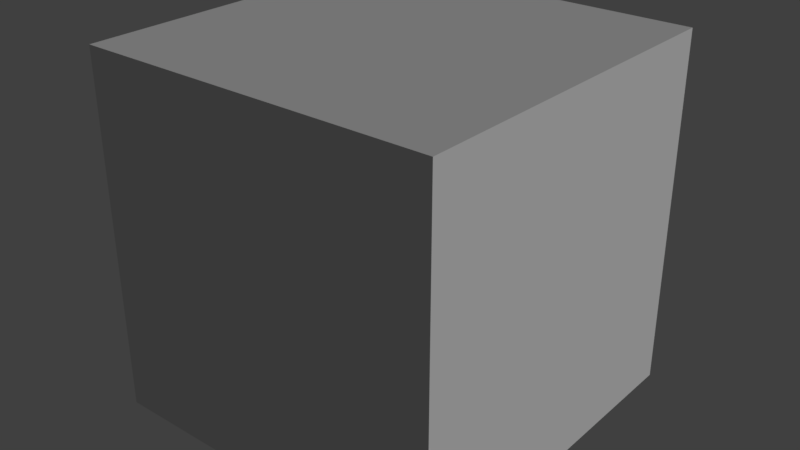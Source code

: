 # Source: Cubesat_4U.blend  (saved by Blender 2.79.0; exported with 4.5.12 LTS)
import bpy
from mathutils import Matrix  # noqa: F401  (used for matrix-valued properties, if any)

bpy.ops.wm.read_factory_settings(use_empty=True)
scene = bpy.context.scene
scene.name = 'Scene'

# ---- collections
col_collection_5 = bpy.data.collections.new('Collection 5'); scene.collection.children.link(col_collection_5)

# ---- materials (node trees are filled in below, after node groups)
mat_material = bpy.data.materials.new('Material')
mat_material.alpha_threshold = 0.0
mat_material.use_transparent_shadow = False
mat_material.roughness = 0.5

# ---- material node trees

# ---- world
world_world = bpy.data.worlds.new('World'); scene.world = world_world
world_world.color = (0.05088, 0.05088, 0.05088)
world_world.use_sun_shadow = False
world_world.sun_shadow_jitter_overblur = 0.0
world_world.cycles.sampling_method = 'MANUAL'

# ---- lights
light_sun_002 = bpy.data.lights.new('Sun.002', 'SUN')
light_sun_002.transmission_factor = 0.0
light_sun_002.angle = 0.02
light_sun_002.energy = 1.0
light_sun_002.shadow_buffer_clip_start = 0.5
light_sun_002.shadow_soft_size = 0.01
light_sun_002.shadow_cascade_max_distance = 1000.0

# ---- meshes
me_cuberack_mergedobject_002 = bpy.data.meshes.new('CubeRack_mergedObject.002')
me_cuberack_mergedobject_002.from_pydata([(-0.3, 0.3025, 0.2413), (-0.3, 0.3025, 0.2893), (-0.08891, 0.3025, 0.2893), (-0.08892, 0.3025, 0.2413), (0.3, 0.3125, -0.3), (0.3, 0.3125, 0.3), (0.3125, -0.3125, -0.3125), (0.3125, -0.3125, 0.3125), (-0.3, 0.3125, -0.3), (-0.3, 0.3125, 0.3), (-0.3125, -0.3125, -0.3125), (-0.3125, -0.3125, 0.3125), (0.3125, 0.3125, -0.3125), (0.3125, 0.3125, 0.3125), (-0.3125, 0.3125, 0.3125), (-0.3125, 0.3125, -0.3125), (0.3, 0.275, 0.3), (0.3, 0.275, -0.3), (-0.3, 0.275, 0.3), (-0.3, 0.275, -0.3), (0.3, 0.3025, -0.3), (0.3, -0.26, -0.275), (-0.3, 0.3025, -0.3), (-0.3, -0.26, -0.275), (-0.3, 0.3025, 0.3), (-0.3, -0.26, 0.225), (0.3, 0.3025, 0.3), (0.3, -0.26, 0.225), (0.3, 0.3025, -0.2829), (0.3, 0.2946, -0.275), (-0.3, 0.2946, -0.275), (-0.3, 0.3025, -0.2829), (-0.3, 0.3025, 0.2329), (-0.3, 0.2946, 0.225), (0.3, 0.2946, 0.225), (0.3, 0.3025, 0.2329), (-0.04447, 0.3025, 0.2904), (-0.06939, 0.3025, 0.2662), (-0.05693, 0.3025, 0.2871), (-0.06605, 0.3025, 0.2783), (0.2637, 0.3025, 0.2662), (0.2387, 0.3025, 0.2904), (0.2603, 0.3025, 0.2783), (0.2512, 0.3025, 0.2871), (-0.04447, 0.3025, 0.2425), (-0.06605, 0.3025, 0.2546), (-0.05693, 0.3025, 0.2457), (0.2387, 0.3025, 0.2425), (0.2512, 0.3025, 0.2457), (0.2603, 0.3025, 0.2546), (-0.04447, 0.2869, 0.2904), (-0.06605, 0.2869, 0.2783), (-0.05693, 0.2869, 0.2871), (0.2387, 0.2869, 0.2904), (0.2512, 0.2869, 0.2871), (0.2603, 0.2869, 0.2783), (0.2637, 0.2869, 0.2667), (0.2387, 0.2869, 0.2425), (0.2603, 0.2869, 0.2546), (0.2512, 0.2869, 0.2457), (-0.04447, 0.2869, 0.2425), (-0.06939, 0.2869, 0.2667), (-0.05693, 0.2869, 0.2457), (-0.06605, 0.2869, 0.2546), (-0.07783, 0.2869, 0.2914), (0.2721, 0.2869, 0.2914), (0.2721, 0.2869, 0.2415), (-0.07783, 0.2869, 0.2415), (0.3, 0.275, -0.275), (0.3, 0.275, 0.225), (-0.3, 0.275, 0.225), (-0.3, 0.275, -0.275), (0.27, 0.275, -0.275), (-0.27, 0.275, -0.275), (-0.27, 0.275, 0.225), (0.27, 0.275, 0.225), (0.27, -0.26, -0.275), (-0.27, -0.26, -0.275), (-0.27, -0.26, 0.225), (0.27, -0.26, 0.225), (-0.04491, 0.3025, 0.2329), (-0.04319, 0.3025, 0.3), (-0.08892, 0.3025, 0.2329), (-0.3, 0.3025, 0.2413), (-0.3, 0.3025, 0.2893), (-0.08891, 0.3025, 0.2893), (-0.08892, 0.3025, 0.2413), (0.1657, 0.2995, 0.2664), (0.1686, 0.2995, 0.2773), (0.1766, 0.2995, 0.2853), (0.1875, 0.2995, 0.2882), (0.1984, 0.2995, 0.2853), (0.2064, 0.2995, 0.2773), (0.2093, 0.2995, 0.2664), (0.2064, 0.2995, 0.2555), (0.1984, 0.2995, 0.2475), (0.1875, 0.2995, 0.2446), (0.1766, 0.2995, 0.2475), (0.1686, 0.2995, 0.2555), (0.1717, 0.2995, 0.2754), (0.1693, 0.2995, 0.2664), (0.1783, 0.2995, 0.2821), (0.1875, 0.2995, 0.2845), (0.1967, 0.2995, 0.2821), (0.2033, 0.2995, 0.2754), (0.2057, 0.2995, 0.2664), (0.2033, 0.2995, 0.2575), (0.1967, 0.2995, 0.2508), (0.1875, 0.2995, 0.2484), (0.1783, 0.2995, 0.2508), (0.1717, 0.2995, 0.2575), (0.1717, 0.2952, 0.2754), (0.1693, 0.2952, 0.2664), (0.1783, 0.2952, 0.2821), (0.1875, 0.2952, 0.2845), (0.1967, 0.2952, 0.2821), (0.2033, 0.2952, 0.2754), (0.2057, 0.2952, 0.2664), (0.2033, 0.2952, 0.2575), (0.1967, 0.2952, 0.2508), (0.1875, 0.2952, 0.2484), (0.1783, 0.2952, 0.2508), (0.1717, 0.2952, 0.2575), (0.1657, 0.2995, 0.2664), (0.1686, 0.2995, 0.2773), (0.1766, 0.2995, 0.2853), (0.1875, 0.2995, 0.2882), (0.1984, 0.2995, 0.2853), (0.2064, 0.2995, 0.2773), (0.2093, 0.2995, 0.2664), (0.2064, 0.2995, 0.2555), (0.1984, 0.2995, 0.2475), (0.1875, 0.2995, 0.2446), (0.1766, 0.2995, 0.2475), (0.1686, 0.2995, 0.2555), (0.1717, 0.2995, 0.2754), (0.1693, 0.2995, 0.2664), (0.1783, 0.2995, 0.2821), (0.1875, 0.2995, 0.2845), (0.1967, 0.2995, 0.2821), (0.2033, 0.2995, 0.2754), (0.2057, 0.2995, 0.2664), (0.2033, 0.2995, 0.2575), (0.1967, 0.2995, 0.2508), (0.1875, 0.2995, 0.2484), (0.1783, 0.2995, 0.2508), (0.1717, 0.2995, 0.2575), (0.1717, 0.2952, 0.2754), (0.1693, 0.2952, 0.2664), (0.1783, 0.2952, 0.2821), (0.1875, 0.2952, 0.2845), (0.1967, 0.2952, 0.2821), (0.2033, 0.2952, 0.2754), (0.2057, 0.2952, 0.2664), (0.2033, 0.2952, 0.2575), (0.1967, 0.2952, 0.2508), (0.1875, 0.2952, 0.2484), (0.1783, 0.2952, 0.2508), (0.1717, 0.2952, 0.2575), (0.1657, 0.2864, 0.2664), (0.1686, 0.2864, 0.2773), (0.1766, 0.2864, 0.2853), (0.1875, 0.2864, 0.2882), (0.1984, 0.2864, 0.2853), (0.2064, 0.2864, 0.2773), (0.2093, 0.2864, 0.2664), (0.2064, 0.2864, 0.2555), (0.1984, 0.2864, 0.2475), (0.1875, 0.2864, 0.2446), (0.1766, 0.2864, 0.2475), (0.1686, 0.2864, 0.2555), (0.2157, 0.2995, 0.2664), (0.2186, 0.2995, 0.2773), (0.2266, 0.2995, 0.2853), (0.2375, 0.2995, 0.2882), (0.2484, 0.2995, 0.2853), (0.2564, 0.2995, 0.2773), (0.2593, 0.2995, 0.2664), (0.2564, 0.2995, 0.2555), (0.2484, 0.2995, 0.2475), (0.2375, 0.2995, 0.2446), (0.2266, 0.2995, 0.2475), (0.2186, 0.2995, 0.2555), (0.2217, 0.2995, 0.2754), (0.2193, 0.2995, 0.2664), (0.2283, 0.2995, 0.2821), (0.2375, 0.2995, 0.2845), (0.2467, 0.2995, 0.2821), (0.2533, 0.2995, 0.2754), (0.2557, 0.2995, 0.2664), (0.2533, 0.2995, 0.2575), (0.2467, 0.2995, 0.2508), (0.2375, 0.2995, 0.2484), (0.2283, 0.2995, 0.2508), (0.2217, 0.2995, 0.2575), (0.2217, 0.2952, 0.2754), (0.2193, 0.2952, 0.2664), (0.2283, 0.2952, 0.2821), (0.2375, 0.2952, 0.2845), (0.2467, 0.2952, 0.2821), (0.2533, 0.2952, 0.2754), (0.2557, 0.2952, 0.2664), (0.2533, 0.2952, 0.2575), (0.2467, 0.2952, 0.2508), (0.2375, 0.2952, 0.2484), (0.2283, 0.2952, 0.2508), (0.2217, 0.2952, 0.2575), (0.2157, 0.2995, 0.2664), (0.2186, 0.2995, 0.2773), (0.2266, 0.2995, 0.2853), (0.2375, 0.2995, 0.2882), (0.2484, 0.2995, 0.2853), (0.2564, 0.2995, 0.2773), (0.2593, 0.2995, 0.2664), (0.2564, 0.2995, 0.2555), (0.2484, 0.2995, 0.2475), (0.2375, 0.2995, 0.2446), (0.2266, 0.2995, 0.2475), (0.2186, 0.2995, 0.2555), (0.2217, 0.2995, 0.2754), (0.2193, 0.2995, 0.2664), (0.2283, 0.2995, 0.2821), (0.2375, 0.2995, 0.2845), (0.2467, 0.2995, 0.2821), (0.2533, 0.2995, 0.2754), (0.2557, 0.2995, 0.2664), (0.2533, 0.2995, 0.2575), (0.2467, 0.2995, 0.2508), (0.2375, 0.2995, 0.2484), (0.2283, 0.2995, 0.2508), (0.2217, 0.2995, 0.2575), (0.2217, 0.2952, 0.2754), (0.2193, 0.2952, 0.2664), (0.2283, 0.2952, 0.2821), (0.2375, 0.2952, 0.2845), (0.2467, 0.2952, 0.2821), (0.2533, 0.2952, 0.2754), (0.2557, 0.2952, 0.2664), (0.2533, 0.2952, 0.2575), (0.2467, 0.2952, 0.2508), (0.2375, 0.2952, 0.2484), (0.2283, 0.2952, 0.2508), (0.2217, 0.2952, 0.2575), (0.2157, 0.2864, 0.2664), (0.2186, 0.2864, 0.2773), (0.2266, 0.2864, 0.2853), (0.2375, 0.2864, 0.2882), (0.2484, 0.2864, 0.2853), (0.2564, 0.2864, 0.2773), (0.2593, 0.2864, 0.2664), (0.2564, 0.2864, 0.2555), (0.2484, 0.2864, 0.2475), (0.2375, 0.2864, 0.2446), (0.2266, 0.2864, 0.2475), (0.2186, 0.2864, 0.2555), (0.06572, 0.2995, 0.2664), (0.06864, 0.2995, 0.2773), (0.07662, 0.2995, 0.2853), (0.08752, 0.2995, 0.2882), (0.09842, 0.2995, 0.2853), (0.1064, 0.2995, 0.2773), (0.1093, 0.2995, 0.2664), (0.1064, 0.2995, 0.2555), (0.09842, 0.2995, 0.2475), (0.08752, 0.2995, 0.2446), (0.07662, 0.2995, 0.2475), (0.06864, 0.2995, 0.2555), (0.0717, 0.2995, 0.2754), (0.06929, 0.2995, 0.2664), (0.07834, 0.2995, 0.2821), (0.08752, 0.2995, 0.2845), (0.09669, 0.2995, 0.2821), (0.1033, 0.2995, 0.2754), (0.1057, 0.2995, 0.2664), (0.1033, 0.2995, 0.2575), (0.09669, 0.2995, 0.2508), (0.08752, 0.2995, 0.2484), (0.07834, 0.2995, 0.2508), (0.0717, 0.2995, 0.2575), (0.0717, 0.2952, 0.2754), (0.06929, 0.2952, 0.2664), (0.07834, 0.2952, 0.2821), (0.08752, 0.2952, 0.2845), (0.09669, 0.2952, 0.2821), (0.1033, 0.2952, 0.2754), (0.1057, 0.2952, 0.2664), (0.1033, 0.2952, 0.2575), (0.09669, 0.2952, 0.2508), (0.08752, 0.2952, 0.2484), (0.07834, 0.2952, 0.2508), (0.0717, 0.2952, 0.2575), (0.06572, 0.2995, 0.2664), (0.06864, 0.2995, 0.2773), (0.07662, 0.2995, 0.2853), (0.08752, 0.2995, 0.2882), (0.09842, 0.2995, 0.2853), (0.1064, 0.2995, 0.2773), (0.1093, 0.2995, 0.2664), (0.1064, 0.2995, 0.2555), (0.09842, 0.2995, 0.2475), (0.08752, 0.2995, 0.2446), (0.07662, 0.2995, 0.2475), (0.06864, 0.2995, 0.2555), (0.0717, 0.2995, 0.2754), (0.06929, 0.2995, 0.2664), (0.07834, 0.2995, 0.2821), (0.08752, 0.2995, 0.2845), (0.09669, 0.2995, 0.2821), (0.1033, 0.2995, 0.2754), (0.1057, 0.2995, 0.2664), (0.1033, 0.2995, 0.2575), (0.09669, 0.2995, 0.2508), (0.08752, 0.2995, 0.2484), (0.07834, 0.2995, 0.2508), (0.0717, 0.2995, 0.2575), (0.0717, 0.2952, 0.2754), (0.06929, 0.2952, 0.2664), (0.07834, 0.2952, 0.2821), (0.08752, 0.2952, 0.2845), (0.09669, 0.2952, 0.2821), (0.1033, 0.2952, 0.2754), (0.1057, 0.2952, 0.2664), (0.1033, 0.2952, 0.2575), (0.09669, 0.2952, 0.2508), (0.08752, 0.2952, 0.2484), (0.07834, 0.2952, 0.2508), (0.0717, 0.2952, 0.2575), (0.06572, 0.2864, 0.2664), (0.06864, 0.2864, 0.2773), (0.07662, 0.2864, 0.2853), (0.08752, 0.2864, 0.2882), (0.09842, 0.2864, 0.2853), (0.1064, 0.2864, 0.2773), (0.1093, 0.2864, 0.2664), (0.1064, 0.2864, 0.2555), (0.09842, 0.2864, 0.2475), (0.08752, 0.2864, 0.2446), (0.07662, 0.2864, 0.2475), (0.06864, 0.2864, 0.2555), (0.01709, 0.2915, 0.2514), (0.01709, 0.2956, 0.2768), (0.01709, 0.2794, 0.2515), (0.01709, 0.2841, 0.2804), (0.002333, 0.2915, 0.2514), (0.002333, 0.2956, 0.2768), (0.002333, 0.2794, 0.2515), (0.002333, 0.2841, 0.2804), (0.01709, 0.2904, 0.2646), (0.002333, 0.2904, 0.2646), (0.2704, 0.2571, -0.2232), (0.2704, -0.2474, -0.2232), (0.2588, 0.2571, -0.2232), (0.2588, -0.2474, -0.2232), (0.2704, 0.2571, -0.275), (0.2704, -0.2474, -0.275), (0.2588, -0.2474, -0.275), (0.2588, 0.2571, -0.275), (-0.2704, 0.2571, -0.2232), (-0.2704, -0.2474, -0.2232), (-0.2588, 0.2571, -0.2232), (-0.2588, -0.2474, -0.2232), (-0.2704, 0.2571, -0.275), (-0.2704, -0.2474, -0.275), (-0.2588, -0.2474, -0.275), (-0.2588, 0.2571, -0.275), (0.2704, 0.2571, 0.1732), (0.2704, -0.2474, 0.1732), (0.2588, 0.2571, 0.1732), (0.2588, -0.2474, 0.1732), (0.2704, 0.2571, 0.225), (0.2704, -0.2474, 0.225), (0.2588, -0.2474, 0.225), (0.2588, 0.2571, 0.225), (-0.2704, 0.2571, 0.1732), (-0.2704, -0.2474, 0.1732), (-0.2588, 0.2571, 0.1732), (-0.2588, -0.2474, 0.1732), (-0.2704, 0.2571, 0.225), (-0.2704, -0.2474, 0.225), (-0.2588, -0.2474, 0.225), (-0.2588, 0.2571, 0.225), (0.2704, 0.2571, -0.2018), (0.2704, 0.2571, -0.09817), (0.2704, -0.2474, -0.2018), (0.2704, -0.2474, -0.09817), (0.2588, 0.2571, -0.2018), (0.2588, 0.2571, -0.09817), (0.2588, -0.2474, -0.2018), (0.2588, -0.2474, -0.09817), (-0.2704, 0.2571, -0.2018), (-0.2704, 0.2571, -0.09817), (-0.2704, -0.2474, -0.2018), (-0.2704, -0.2474, -0.09817), (-0.2588, 0.2571, -0.2018), (-0.2588, 0.2571, -0.09817), (-0.2588, -0.2474, -0.2018), (-0.2588, -0.2474, -0.09817), (0.2704, 0.2571, -0.07683), (0.2704, 0.2571, 0.02683), (0.2704, -0.2474, -0.07683), (0.2704, -0.2474, 0.02683), (0.2588, 0.2571, -0.07683), (0.2588, 0.2571, 0.02683), (0.2588, -0.2474, -0.07683), (0.2588, -0.2474, 0.02683), (-0.2704, 0.2571, -0.07683), (-0.2704, 0.2571, 0.02683), (-0.2704, -0.2474, -0.07683), (-0.2704, -0.2474, 0.02683), (-0.2588, 0.2571, -0.07683), (-0.2588, 0.2571, 0.02683), (-0.2588, -0.2474, -0.07683), (-0.2588, -0.2474, 0.02683), (0.2704, 0.2571, 0.04817), (0.2704, 0.2571, 0.1518), (0.2704, -0.2474, 0.04817), (0.2704, -0.2474, 0.1518), (0.2588, 0.2571, 0.04817), (0.2588, 0.2571, 0.1518), (0.2588, -0.2474, 0.04817), (0.2588, -0.2474, 0.1518), (-0.2704, 0.2571, 0.04817), (-0.2704, 0.2571, 0.1518), (-0.2704, -0.2474, 0.04817), (-0.2704, -0.2474, 0.1518), (-0.2588, 0.2571, 0.04817), (-0.2588, 0.2571, 0.1518), (-0.2588, -0.2474, 0.04817), (-0.2588, -0.2474, 0.1518), (0.1157, 0.2995, 0.2664), (0.1186, 0.2995, 0.2773), (0.1266, 0.2995, 0.2853), (0.1375, 0.2995, 0.2882), (0.1484, 0.2995, 0.2853), (0.1564, 0.2995, 0.2773), (0.1593, 0.2995, 0.2664), (0.1564, 0.2995, 0.2555), (0.1484, 0.2995, 0.2475), (0.1375, 0.2995, 0.2446), (0.1266, 0.2995, 0.2475), (0.1186, 0.2995, 0.2555), (0.1217, 0.2995, 0.2754), (0.1193, 0.2995, 0.2664), (0.1283, 0.2995, 0.2821), (0.1375, 0.2995, 0.2845), (0.1467, 0.2995, 0.2821), (0.1533, 0.2995, 0.2754), (0.1557, 0.2995, 0.2664), (0.1533, 0.2995, 0.2575), (0.1467, 0.2995, 0.2508), (0.1375, 0.2995, 0.2484), (0.1283, 0.2995, 0.2508), (0.1217, 0.2995, 0.2575), (0.1217, 0.2952, 0.2754), (0.1193, 0.2952, 0.2664), (0.1283, 0.2952, 0.2821), (0.1375, 0.2952, 0.2845), (0.1467, 0.2952, 0.2821), (0.1533, 0.2952, 0.2754), (0.1557, 0.2952, 0.2664), (0.1533, 0.2952, 0.2575), (0.1467, 0.2952, 0.2508), (0.1375, 0.2952, 0.2484), (0.1283, 0.2952, 0.2508), (0.1217, 0.2952, 0.2575), (0.1157, 0.2995, 0.2664), (0.1186, 0.2995, 0.2773), (0.1266, 0.2995, 0.2853), (0.1375, 0.2995, 0.2882), (0.1484, 0.2995, 0.2853), (0.1564, 0.2995, 0.2773), (0.1593, 0.2995, 0.2664), (0.1564, 0.2995, 0.2555), (0.1484, 0.2995, 0.2475), (0.1375, 0.2995, 0.2446), (0.1266, 0.2995, 0.2475), (0.1186, 0.2995, 0.2555), (0.1217, 0.2995, 0.2754), (0.1193, 0.2995, 0.2664), (0.1283, 0.2995, 0.2821), (0.1375, 0.2995, 0.2845), (0.1467, 0.2995, 0.2821), (0.1533, 0.2995, 0.2754), (0.1557, 0.2995, 0.2664), (0.1533, 0.2995, 0.2575), (0.1467, 0.2995, 0.2508), (0.1375, 0.2995, 0.2484), (0.1283, 0.2995, 0.2508), (0.1217, 0.2995, 0.2575), (0.1217, 0.2952, 0.2754), (0.1193, 0.2952, 0.2664), (0.1283, 0.2952, 0.2821), (0.1375, 0.2952, 0.2845), (0.1467, 0.2952, 0.2821), (0.1533, 0.2952, 0.2754), (0.1557, 0.2952, 0.2664), (0.1533, 0.2952, 0.2575), (0.1467, 0.2952, 0.2508), (0.1375, 0.2952, 0.2484), (0.1283, 0.2952, 0.2508), (0.1217, 0.2952, 0.2575), (0.1157, 0.2864, 0.2664), (0.1186, 0.2864, 0.2773), (0.1266, 0.2864, 0.2853), (0.1375, 0.2864, 0.2882), (0.1484, 0.2864, 0.2853), (0.1564, 0.2864, 0.2773), (0.1593, 0.2864, 0.2664), (0.1564, 0.2864, 0.2555), (0.1484, 0.2864, 0.2475), (0.1375, 0.2864, 0.2446), (0.1266, 0.2864, 0.2475), (0.1186, 0.2864, 0.2555), (0.03351, 0.2915, 0.2514), (0.03351, 0.2956, 0.2768), (0.03351, 0.2794, 0.2515), (0.03351, 0.2841, 0.2804), (0.01876, 0.2915, 0.2514), (0.01876, 0.2956, 0.2768), (0.01876, 0.2794, 0.2515), (0.01876, 0.2841, 0.2804), (0.03351, 0.2904, 0.2646), (0.01876, 0.2904, 0.2646)], [], [(2, 3, 0, 1), (7, 11, 10, 6), (12, 13, 7, 6), (10, 11, 14, 15), (6, 10, 15, 12), (11, 7, 13, 14), (4, 5, 13, 12), (8, 9, 18, 19), (4, 8, 19, 17), (5, 4, 17, 16), (5, 9, 8, 4, 12, 15, 14, 13), (5, 16, 18, 9), (23, 21, 29, 30), (47, 44, 60, 57), (29, 28, 31, 30), (22, 31, 28, 20), (48, 49, 40, 26, 35, 80, 44, 47), (47, 57, 59, 48), (48, 59, 58, 49), (49, 58, 56, 40), (53, 41, 43, 54), (54, 43, 42, 55), (55, 42, 40, 56), (61, 37, 39, 51), (51, 39, 38, 52), (52, 38, 36, 50), (37, 61, 63, 45), (45, 63, 62, 46), (46, 62, 60, 44), (36, 41, 53, 50), (65, 66, 67, 64), (27, 25, 33, 34), (75, 72, 76, 79), (73, 74, 78, 77), (36, 81, 26, 40, 42, 43, 41), (79, 76, 77, 78), (73, 71, 70, 74), (75, 69, 68, 72), (86, 82, 32, 83), (33, 32, 82, 80, 35, 34), (37, 45, 86), (85, 84, 24), (24, 81, 85), (81, 36, 38), (85, 81, 38), (80, 82, 46), (82, 86, 46), (85, 38, 39), (44, 80, 46), (86, 85, 37), (85, 39, 37), (45, 46, 86), (99, 100, 87, 88), (101, 99, 88, 89), (102, 101, 89, 90), (103, 102, 90, 91), (104, 103, 91, 92), (105, 104, 92, 93), (106, 105, 93, 94), (107, 106, 94, 95), (108, 107, 95, 96), (109, 108, 96, 97), (110, 109, 97, 98), (100, 110, 98, 87), (111, 113, 114, 115, 116, 117, 118, 119, 120, 121, 122, 112), (145, 146, 158, 157), (129, 128, 164, 165), (136, 135, 147, 148), (142, 143, 155, 154), (139, 140, 152, 151), (146, 136, 148, 158), (135, 137, 149, 147), (143, 144, 156, 155), (140, 141, 153, 152), (137, 138, 150, 149), (144, 145, 157, 156), (141, 142, 154, 153), (138, 139, 151, 150), (126, 125, 161, 162), (133, 132, 168, 169), (130, 129, 165, 166), (127, 126, 162, 163), (134, 133, 169, 170), (124, 123, 159, 160), (131, 130, 166, 167), (128, 127, 163, 164), (123, 134, 170, 159), (125, 124, 160, 161), (132, 131, 167, 168), (183, 184, 171, 172), (185, 183, 172, 173), (186, 185, 173, 174), (187, 186, 174, 175), (188, 187, 175, 176), (189, 188, 176, 177), (190, 189, 177, 178), (191, 190, 178, 179), (192, 191, 179, 180), (193, 192, 180, 181), (194, 193, 181, 182), (184, 194, 182, 171), (195, 197, 198, 199, 200, 201, 202, 203, 204, 205, 206, 196), (229, 230, 242, 241), (213, 212, 248, 249), (220, 219, 231, 232), (226, 227, 239, 238), (223, 224, 236, 235), (230, 220, 232, 242), (219, 221, 233, 231), (227, 228, 240, 239), (224, 225, 237, 236), (221, 222, 234, 233), (228, 229, 241, 240), (225, 226, 238, 237), (222, 223, 235, 234), (210, 209, 245, 246), (217, 216, 252, 253), (214, 213, 249, 250), (211, 210, 246, 247), (218, 217, 253, 254), (208, 207, 243, 244), (215, 214, 250, 251), (212, 211, 247, 248), (207, 218, 254, 243), (209, 208, 244, 245), (216, 215, 251, 252), (267, 268, 255, 256), (269, 267, 256, 257), (270, 269, 257, 258), (271, 270, 258, 259), (272, 271, 259, 260), (273, 272, 260, 261), (274, 273, 261, 262), (275, 274, 262, 263), (276, 275, 263, 264), (277, 276, 264, 265), (278, 277, 265, 266), (268, 278, 266, 255), (279, 281, 282, 283, 284, 285, 286, 287, 288, 289, 290, 280), (313, 314, 326, 325), (297, 296, 332, 333), (304, 303, 315, 316), (310, 311, 323, 322), (307, 308, 320, 319), (314, 304, 316, 326), (303, 305, 317, 315), (311, 312, 324, 323), (308, 309, 321, 320), (305, 306, 318, 317), (312, 313, 325, 324), (309, 310, 322, 321), (306, 307, 319, 318), (294, 293, 329, 330), (301, 300, 336, 337), (298, 297, 333, 334), (295, 294, 330, 331), (302, 301, 337, 338), (292, 291, 327, 328), (299, 298, 334, 335), (296, 295, 331, 332), (291, 302, 338, 327), (293, 292, 328, 329), (300, 299, 335, 336), (339, 347, 340, 342, 341), (345, 346, 344, 348, 343), (348, 344, 340, 347), (341, 345, 343, 339), (346, 342, 340, 344), (343, 348, 347, 339), (350, 349, 351, 352), (351, 349, 353, 356), (352, 351, 356, 355), (350, 352, 355, 354), (358, 360, 359, 357), (359, 364, 361, 357), (360, 363, 364, 359), (358, 362, 363, 360), (366, 368, 367, 365), (367, 372, 369, 365), (368, 371, 372, 367), (366, 370, 371, 368), (374, 373, 375, 376), (375, 373, 377, 380), (376, 375, 380, 379), (374, 376, 379, 378), (383, 384, 388, 387), (387, 388, 386, 385), (385, 386, 382, 381), (383, 387, 385, 381), (388, 384, 382, 386), (391, 395, 396, 392), (395, 393, 394, 396), (393, 389, 390, 394), (391, 389, 393, 395), (396, 394, 390, 392), (399, 400, 404, 403), (403, 404, 402, 401), (401, 402, 398, 397), (399, 403, 401, 397), (404, 400, 398, 402), (407, 411, 412, 408), (411, 409, 410, 412), (409, 405, 406, 410), (407, 405, 409, 411), (412, 410, 406, 408), (415, 416, 420, 419), (419, 420, 418, 417), (417, 418, 414, 413), (415, 419, 417, 413), (420, 416, 414, 418), (423, 427, 428, 424), (427, 425, 426, 428), (425, 421, 422, 426), (423, 421, 425, 427), (428, 426, 422, 424), (441, 442, 429, 430), (443, 441, 430, 431), (444, 443, 431, 432), (445, 444, 432, 433), (446, 445, 433, 434), (447, 446, 434, 435), (448, 447, 435, 436), (449, 448, 436, 437), (450, 449, 437, 438), (451, 450, 438, 439), (452, 451, 439, 440), (442, 452, 440, 429), (453, 455, 456, 457, 458, 459, 460, 461, 462, 463, 464, 454), (487, 488, 500, 499), (471, 470, 506, 507), (478, 477, 489, 490), (484, 485, 497, 496), (481, 482, 494, 493), (488, 478, 490, 500), (477, 479, 491, 489), (485, 486, 498, 497), (482, 483, 495, 494), (479, 480, 492, 491), (486, 487, 499, 498), (483, 484, 496, 495), (480, 481, 493, 492), (468, 467, 503, 504), (475, 474, 510, 511), (472, 471, 507, 508), (469, 468, 504, 505), (476, 475, 511, 512), (466, 465, 501, 502), (473, 472, 508, 509), (470, 469, 505, 506), (465, 476, 512, 501), (467, 466, 502, 503), (474, 473, 509, 510), (513, 521, 514, 516, 515), (519, 520, 518, 522, 517), (522, 518, 514, 521), (515, 519, 517, 513), (520, 516, 514, 518), (517, 522, 521, 513)])
me_cuberack_mergedobject_002.polygons.foreach_set('use_smooth', [0, 0, 0, 0, 0, 0, 0, 0, 0, 0, 0, 0, 0, 1, 0, 0, 0, 1, 1, 1, 1, 1, 1, 1, 1, 1, 1, 1, 1, 1, 0, 0, 0, 0, 0, 0, 0, 0, 0, 0, 0, 0, 0, 0, 0, 0, 0, 0, 0, 0, 0, 0, 0, 0, 0, 0, 0, 0, 0, 0, 0, 0, 0, 0, 0, 1, 1, 1, 1, 1, 1, 1, 1, 1, 1, 1, 1, 1, 1, 1, 1, 1, 1, 1, 1, 1, 1, 1, 1, 0, 0, 0, 0, 0, 0, 0, 0, 0, 0, 0, 0, 0, 1, 1, 1, 1, 1, 1, 1, 1, 1, 1, 1, 1, 1, 1, 1, 1, 1, 1, 1, 1, 1, 1, 1, 1, 0, 0, 0, 0, 0, 0, 0, 0, 0, 0, 0, 0, 0, 1, 1, 1, 1, 1, 1, 1, 1, 1, 1, 1, 1, 1, 1, 1, 1, 1, 1, 1, 1, 1, 1, 1, 1, 0, 0, 0, 0, 0, 0, 0, 0, 0, 0, 0, 0, 0, 0, 0, 0, 0, 0, 0, 0, 0, 0, 0, 0, 0, 0, 0, 0, 0, 0, 0, 0, 0, 0, 0, 0, 0, 0, 0, 0, 0, 0, 0, 0, 0, 0, 0, 0, 0, 0, 0, 0, 0, 0, 0, 0, 0, 0, 0, 0, 0, 0, 0, 0, 0, 1, 1, 1, 1, 1, 1, 1, 1, 1, 1, 1, 1, 1, 1, 1, 1, 1, 1, 1, 1, 1, 1, 1, 1, 0, 0, 0, 0, 0, 0])
_k = set([(36, 38), (36, 41), (37, 39), (37, 45), (38, 39), (40, 42), (40, 49), (41, 43), (42, 43), (44, 46), (44, 47), (45, 46), (47, 48), (48, 49), (50, 52), (50, 53), (51, 52), (51, 61), (53, 54), (54, 55), (55, 56), (56, 58), (57, 59), (57, 60), (58, 59), (60, 62), (61, 63), (62, 63)])
me_cuberack_mergedobject_002.attributes.new('sharp_edge', 'BOOLEAN', 'EDGE').data.foreach_set('value', [ (min(e.vertices), max(e.vertices)) in _k for e in me_cuberack_mergedobject_002.edges])
_uv = me_cuberack_mergedobject_002.uv_layers.new(name='Cuberack')
_uv.uv.foreach_set('vector', [0.998, 0.7441, 0.9512, 0.7441, 0.9512, 0.5488, 0.998, 0.5488, 0.7578, 0.9961, 0.5098, 0.9961, 0.5098, 0.748, 0.7578, 0.748, 0.2578, 0.748, 0.2578, 0.9961, 0.5059, 0.9961, 0.5059, 0.748, 0.2578, 0.748, 0.2578, 0.9961, 0.5059, 0.9961, 0.5059, 0.748, 0.2578, 0.748, 0.2578, 0.9961, 0.5059, 0.9961, 0.5059, 0.748, 0.2578, 0.748, 0.2578, 0.9961, 0.5059, 0.9961, 0.5059, 0.748, 0.01074, 0.7529, 0.01074, 0.9912, 0.005859, 0.9961, 0.005859, 0.748, 0.7773, 0.7578, 0.7773, 0.9961, 0.7617, 0.9961, 0.7617, 0.7578, 0.7812, 0.9961, 0.7812, 0.7578, 0.7969, 0.7578, 0.7969, 0.9961, 0.7773, 0.9961, 0.7773, 0.7578, 0.7617, 0.7578, 0.7617, 0.9961, 0.01074, 0.9912, 0.249, 0.9912, 0.249, 0.7529, 0.01074, 0.7529, 0.005859, 0.748, 0.2539, 0.748, 0.2539, 0.9961, 0.005859, 0.9961, 0.7812, 0.9961, 0.7969, 0.9961, 0.7969, 0.7578, 0.7812, 0.7578, 0.6614, 0.7441, 0.4491, 0.7441, 0.4491, 0.5468, 0.6614, 0.5468, 0.1777, 0.8398, 0.06641, 0.8398, 0.06641, 0.834, 0.1777, 0.834, 0.4491, 0.5468, 0.4491, 0.5429, 0.6614, 0.5429, 0.6614, 0.5468, 0.6614, 0.537, 0.6614, 0.5429, 0.4491, 0.5429, 0.4491, 0.537, 0.2498, 0.7248, 0.2465, 0.7277, 0.2451, 0.7319, 0.2324, 0.7441, 0.2324, 0.7201, 0.3545, 0.7201, 0.3543, 0.7234, 0.254, 0.7234, 0.1777, 0.8398, 0.1777, 0.834, 0.1816, 0.834, 0.1816, 0.8398, 0.1816, 0.8398, 0.1816, 0.834, 0.1875, 0.834, 0.1875, 0.8398, 0.1875, 0.8398, 0.1875, 0.834, 0.1914, 0.834, 0.1914, 0.8398, 0.1777, 0.834, 0.1777, 0.8281, 0.1816, 0.8281, 0.1816, 0.834, 0.1816, 0.834, 0.1816, 0.8281, 0.1875, 0.8281, 0.1875, 0.834, 0.1875, 0.834, 0.1875, 0.8281, 0.1914, 0.8281, 0.1914, 0.834, 0.05078, 0.834, 0.05078, 0.8281, 0.05664, 0.8281, 0.05664, 0.834, 0.05664, 0.834, 0.05664, 0.8281, 0.06055, 0.8281, 0.06055, 0.834, 0.06055, 0.834, 0.06055, 0.8281, 0.06641, 0.8281, 0.06641, 0.834, 0.05078, 0.8398, 0.05078, 0.834, 0.05664, 0.834, 0.05664, 0.8398, 0.05664, 0.8398, 0.05664, 0.834, 0.06055, 0.834, 0.06055, 0.8398, 0.06055, 0.8398, 0.06055, 0.834, 0.06641, 0.834, 0.06641, 0.8398, 0.06641, 0.8281, 0.1777, 0.8281, 0.1777, 0.834, 0.06641, 0.834, 0.03197, 0.8201, 0.03197, 0.7933, 0.2202, 0.7933, 0.2202, 0.8201, 0.2324, 0.5195, 0.4447, 0.5195, 0.4447, 0.7168, 0.2324, 0.7168, 0.01563, 0.7441, 0.01562, 0.5449, 0.2285, 0.5449, 0.2285, 0.7441, 0.01562, 0.5449, 0.01563, 0.7441, 0.2285, 0.7441, 0.2285, 0.5449, 0.3543, 0.7404, 0.3538, 0.7441, 0.2324, 0.7441, 0.2451, 0.7319, 0.2465, 0.7361, 0.2498, 0.7394, 0.254, 0.7404, 0.666, 0.7441, 0.666, 0.5449, 0.8828, 0.5449, 0.8828, 0.7441, 0.01561, 0.545, 0.003658, 0.545, 0.003658, 0.7441, 0.01561, 0.7441, 0.01561, 0.7441, 0.003658, 0.7441, 0.003658, 0.545, 0.01561, 0.545, 0.37, 0.7231, 0.37, 0.7201, 0.4447, 0.7201, 0.4447, 0.7231, 0.4447, 0.7168, 0.4447, 0.7201, 0.37, 0.7201, 0.3545, 0.7201, 0.2324, 0.7201, 0.2324, 0.7168, 0.3633, 0.7319, 0.3619, 0.7277, 0.37, 0.7231, 0.37, 0.7403, 0.4447, 0.7403, 0.4447, 0.7441, 0.4447, 0.7441, 0.3538, 0.7441, 0.37, 0.7403, 0.3538, 0.7441, 0.3543, 0.7404, 0.3586, 0.7394, 0.37, 0.7403, 0.3538, 0.7441, 0.3586, 0.7394, 0.3545, 0.7201, 0.37, 0.7201, 0.3586, 0.7248, 0.37, 0.7201, 0.37, 0.7231, 0.3586, 0.7248, 0.37, 0.7403, 0.3586, 0.7394, 0.3619, 0.7361, 0.3543, 0.7234, 0.3545, 0.7201, 0.3586, 0.7248, 0.37, 0.7231, 0.37, 0.7403, 0.3633, 0.7319, 0.37, 0.7403, 0.3619, 0.7361, 0.3633, 0.7319, 0.3619, 0.7277, 0.3586, 0.7248, 0.37, 0.7231, 0.07391, 0.9431, 0.08451, 0.946, 0.08451, 0.9502, 0.07164, 0.9468, 0.06606, 0.9353, 0.07391, 0.9431, 0.07164, 0.9468, 0.06221, 0.9373, 0.06316, 0.9245, 0.06606, 0.9353, 0.06221, 0.9373, 0.05876, 0.9245, 0.06606, 0.9136, 0.06316, 0.9245, 0.05876, 0.9245, 0.06221, 0.9116, 0.07391, 0.9058, 0.06606, 0.9136, 0.06221, 0.9116, 0.07164, 0.9022, 0.08451, 0.9029, 0.07391, 0.9058, 0.07164, 0.9022, 0.08451, 0.8987, 0.09511, 0.9058, 0.08451, 0.9029, 0.08451, 0.8987, 0.09738, 0.9022, 0.103, 0.9136, 0.09511, 0.9058, 0.09738, 0.9022, 0.1068, 0.9116, 0.1059, 0.9245, 0.103, 0.9136, 0.1068, 0.9116, 0.1103, 0.9245, 0.103, 0.9353, 0.1059, 0.9245, 0.1103, 0.9245, 0.1068, 0.9373, 0.09511, 0.9431, 0.103, 0.9353, 0.1068, 0.9373, 0.09738, 0.9468, 0.08451, 0.946, 0.09511, 0.9431, 0.09738, 0.9468, 0.08451, 0.9502, 0.1285, 0.9451, 0.1199, 0.9365, 0.1167, 0.9246, 0.1199, 0.9127, 0.1285, 0.9041, 0.1401, 0.9009, 0.1518, 0.9041, 0.1604, 0.9127, 0.1636, 0.9246, 0.1604, 0.9365, 0.1518, 0.9451, 0.1401, 0.9483, 0.1564, 0.8648, 0.1491, 0.8648, 0.1491, 0.8613, 0.1564, 0.8613, 0.0883, 0.8723, 0.09694, 0.8723, 0.09694, 0.8827, 0.0883, 0.8827, 0.142, 0.8648, 0.1349, 0.8648, 0.1349, 0.8613, 0.142, 0.8613, 0.09121, 0.8648, 0.08392, 0.8648, 0.08392, 0.8613, 0.09121, 0.8613, 0.1127, 0.8648, 0.1054, 0.8648, 0.1054, 0.8613, 0.1127, 0.8613, 0.1491, 0.8648, 0.142, 0.8648, 0.142, 0.8613, 0.1491, 0.8613, 0.1349, 0.8648, 0.1276, 0.8648, 0.1276, 0.8613, 0.1349, 0.8613, 0.08392, 0.8648, 0.07646, 0.8648, 0.07646, 0.8613, 0.08392, 0.8613, 0.1054, 0.8648, 0.09832, 0.8648, 0.09832, 0.8613, 0.1054, 0.8613, 0.1276, 0.8648, 0.1202, 0.8648, 0.1202, 0.8613, 0.1276, 0.8613, 0.1639, 0.8648, 0.1564, 0.8648, 0.1564, 0.8613, 0.1639, 0.8613, 0.09832, 0.8648, 0.09121, 0.8648, 0.09121, 0.8613, 0.09832, 0.8613, 0.1202, 0.8648, 0.1127, 0.8648, 0.1127, 0.8613, 0.1202, 0.8613, 0.1146, 0.8723, 0.1234, 0.8723, 0.1234, 0.8827, 0.1146, 0.8827, 0.1582, 0.8723, 0.1671, 0.8723, 0.1671, 0.8827, 0.1582, 0.8827, 0.07966, 0.8723, 0.0883, 0.8723, 0.0883, 0.8827, 0.07966, 0.8827, 0.1057, 0.8723, 0.1146, 0.8723, 0.1146, 0.8827, 0.1057, 0.8827, 0.1494, 0.8723, 0.1582, 0.8723, 0.1582, 0.8827, 0.1494, 0.8827, 0.1322, 0.8723, 0.1408, 0.8723, 0.1408, 0.8827, 0.1322, 0.8827, 0.07091, 0.8723, 0.07966, 0.8723, 0.07966, 0.8827, 0.07091, 0.8827, 0.09694, 0.8723, 0.1057, 0.8723, 0.1057, 0.8827, 0.09694, 0.8827, 0.1408, 0.8723, 0.1494, 0.8723, 0.1494, 0.8827, 0.1408, 0.8827, 0.1234, 0.8723, 0.1322, 0.8723, 0.1322, 0.8827, 0.1234, 0.8827, 0.06205, 0.8723, 0.07091, 0.8723, 0.07091, 0.8827, 0.06205, 0.8827, 0.07391, 0.9431, 0.08451, 0.946, 0.08451, 0.9502, 0.07164, 0.9468, 0.06606, 0.9353, 0.07391, 0.9431, 0.07164, 0.9468, 0.06221, 0.9373, 0.06316, 0.9245, 0.06606, 0.9353, 0.06221, 0.9373, 0.05876, 0.9245, 0.06606, 0.9136, 0.06316, 0.9245, 0.05876, 0.9245, 0.06221, 0.9116, 0.07391, 0.9058, 0.06606, 0.9136, 0.06221, 0.9116, 0.07164, 0.9022, 0.08451, 0.9029, 0.07391, 0.9058, 0.07164, 0.9022, 0.08451, 0.8987, 0.09511, 0.9058, 0.08451, 0.9029, 0.08451, 0.8987, 0.09738, 0.9022, 0.103, 0.9136, 0.09511, 0.9058, 0.09738, 0.9022, 0.1068, 0.9116, 0.1059, 0.9245, 0.103, 0.9136, 0.1068, 0.9116, 0.1103, 0.9245, 0.103, 0.9353, 0.1059, 0.9245, 0.1103, 0.9245, 0.1068, 0.9373, 0.09511, 0.9431, 0.103, 0.9353, 0.1068, 0.9373, 0.09738, 0.9468, 0.08451, 0.946, 0.09511, 0.9431, 0.09738, 0.9468, 0.08451, 0.9502, 0.1285, 0.9451, 0.1199, 0.9365, 0.1167, 0.9246, 0.1199, 0.9127, 0.1285, 0.9041, 0.1401, 0.9009, 0.1518, 0.9041, 0.1604, 0.9127, 0.1636, 0.9246, 0.1604, 0.9365, 0.1518, 0.9451, 0.1401, 0.9483, 0.1564, 0.8648, 0.1491, 0.8648, 0.1491, 0.8613, 0.1564, 0.8613, 0.0883, 0.9661, 0.09694, 0.9661, 0.09694, 0.9764, 0.0883, 0.9764, 0.142, 0.8648, 0.1349, 0.8648, 0.1349, 0.8613, 0.142, 0.8613, 0.09121, 0.8648, 0.08392, 0.8648, 0.08392, 0.8613, 0.09121, 0.8613, 0.1127, 0.8648, 0.1054, 0.8648, 0.1054, 0.8613, 0.1127, 0.8613, 0.1491, 0.8648, 0.142, 0.8648, 0.142, 0.8613, 0.1491, 0.8613, 0.1349, 0.8648, 0.1276, 0.8648, 0.1276, 0.8613, 0.1349, 0.8613, 0.08392, 0.8648, 0.07646, 0.8648, 0.07646, 0.8613, 0.08392, 0.8613, 0.1054, 0.8648, 0.09832, 0.8648, 0.09832, 0.8613, 0.1054, 0.8613, 0.1276, 0.8648, 0.1202, 0.8648, 0.1202, 0.8613, 0.1276, 0.8613, 0.1639, 0.8648, 0.1564, 0.8648, 0.1564, 0.8613, 0.1639, 0.8613, 0.09832, 0.8648, 0.09121, 0.8648, 0.09121, 0.8613, 0.09832, 0.8613, 0.1202, 0.8648, 0.1127, 0.8648, 0.1127, 0.8613, 0.1202, 0.8613, 0.1146, 0.9661, 0.1234, 0.9661, 0.1234, 0.9764, 0.1146, 0.9764, 0.1582, 0.9661, 0.1671, 0.9661, 0.1671, 0.9764, 0.1582, 0.9764, 0.07966, 0.9661, 0.0883, 0.9661, 0.0883, 0.9764, 0.07966, 0.9764, 0.1057, 0.9661, 0.1146, 0.9661, 0.1146, 0.9764, 0.1057, 0.9764, 0.1494, 0.9661, 0.1582, 0.9661, 0.1582, 0.9764, 0.1494, 0.9764, 0.1322, 0.9661, 0.1408, 0.9661, 0.1408, 0.9764, 0.1322, 0.9764, 0.07091, 0.9661, 0.07966, 0.9661, 0.07966, 0.9764, 0.07091, 0.9764, 0.09694, 0.9661, 0.1057, 0.9661, 0.1057, 0.9764, 0.09694, 0.9764, 0.1408, 0.9661, 0.1494, 0.9661, 0.1494, 0.9764, 0.1408, 0.9764, 0.1234, 0.9661, 0.1322, 0.9661, 0.1322, 0.9764, 0.1234, 0.9764, 0.06205, 0.9661, 0.07091, 0.9661, 0.07091, 0.9764, 0.06205, 0.9764, 0.07391, 0.9431, 0.08451, 0.946, 0.08451, 0.9502, 0.07164, 0.9468, 0.06606, 0.9353, 0.07391, 0.9431, 0.07164, 0.9468, 0.06221, 0.9373, 0.06316, 0.9245, 0.06606, 0.9353, 0.06221, 0.9373, 0.05876, 0.9245, 0.06606, 0.9136, 0.06316, 0.9245, 0.05876, 0.9245, 0.06221, 0.9116, 0.07391, 0.9058, 0.06606, 0.9136, 0.06221, 0.9116, 0.07164, 0.9022, 0.08451, 0.9029, 0.07391, 0.9058, 0.07164, 0.9022, 0.08451, 0.8987, 0.09511, 0.9058, 0.08451, 0.9029, 0.08451, 0.8987, 0.09738, 0.9022, 0.103, 0.9136, 0.09511, 0.9058, 0.09738, 0.9022, 0.1068, 0.9116, 0.1059, 0.9245, 0.103, 0.9136, 0.1068, 0.9116, 0.1103, 0.9245, 0.103, 0.9353, 0.1059, 0.9245, 0.1103, 0.9245, 0.1068, 0.9373, 0.09511, 0.9431, 0.103, 0.9353, 0.1068, 0.9373, 0.09738, 0.9468, 0.08451, 0.946, 0.09511, 0.9431, 0.09738, 0.9468, 0.08451, 0.9502, 0.1285, 0.9451, 0.1199, 0.9365, 0.1167, 0.9246, 0.1199, 0.9127, 0.1285, 0.9041, 0.1401, 0.9009, 0.1518, 0.9041, 0.1604, 0.9127, 0.1636, 0.9246, 0.1604, 0.9365, 0.1518, 0.9451, 0.1401, 0.9483, 0.1564, 0.8648, 0.1491, 0.8648, 0.1491, 0.8613, 0.1564, 0.8613, 0.0883, 0.8723, 0.09694, 0.8723, 0.09694, 0.8827, 0.0883, 0.8827, 0.142, 0.8648, 0.1349, 0.8648, 0.1349, 0.8613, 0.142, 0.8613, 0.09121, 0.8648, 0.08392, 0.8648, 0.08392, 0.8613, 0.09121, 0.8613, 0.1127, 0.8648, 0.1054, 0.8648, 0.1054, 0.8613, 0.1127, 0.8613, 0.1491, 0.8648, 0.142, 0.8648, 0.142, 0.8613, 0.1491, 0.8613, 0.1349, 0.8648, 0.1276, 0.8648, 0.1276, 0.8613, 0.1349, 0.8613, 0.08392, 0.8648, 0.07646, 0.8648, 0.07646, 0.8613, 0.08392, 0.8613, 0.1054, 0.8648, 0.09832, 0.8648, 0.09832, 0.8613, 0.1054, 0.8613, 0.1276, 0.8648, 0.1202, 0.8648, 0.1202, 0.8613, 0.1276, 0.8613, 0.1639, 0.8648, 0.1564, 0.8648, 0.1564, 0.8613, 0.1639, 0.8613, 0.09832, 0.8648, 0.09121, 0.8648, 0.09121, 0.8613, 0.09832, 0.8613, 0.1202, 0.8648, 0.1127, 0.8648, 0.1127, 0.8613, 0.1202, 0.8613, 0.1146, 0.8723, 0.1234, 0.8723, 0.1234, 0.8827, 0.1146, 0.8827, 0.1582, 0.8723, 0.1671, 0.8723, 0.1671, 0.8827, 0.1582, 0.8827, 0.07966, 0.8723, 0.0883, 0.8723, 0.0883, 0.8827, 0.07966, 0.8827, 0.1057, 0.8723, 0.1146, 0.8723, 0.1146, 0.8827, 0.1057, 0.8827, 0.1494, 0.8723, 0.1582, 0.8723, 0.1582, 0.8827, 0.1494, 0.8827, 0.1322, 0.8723, 0.1408, 0.8723, 0.1408, 0.8827, 0.1322, 0.8827, 0.07091, 0.8723, 0.07966, 0.8723, 0.07966, 0.8827, 0.07091, 0.8827, 0.09694, 0.8723, 0.1057, 0.8723, 0.1057, 0.8827, 0.09694, 0.8827, 0.1408, 0.8723, 0.1494, 0.8723, 0.1494, 0.8827, 0.1408, 0.8827, 0.1234, 0.8723, 0.1322, 0.8723, 0.1322, 0.8827, 0.1234, 0.8827, 0.06205, 0.8723, 0.07091, 0.8723, 0.07091, 0.8827, 0.06205, 0.8827, 0.1885, 0.9154, 0.1861, 0.9254, 0.1885, 0.9355, 0.1793, 0.9369, 0.1793, 0.914, 0.1793, 0.9369, 0.1793, 0.914, 0.1885, 0.9154, 0.1861, 0.9254, 0.1885, 0.9355, 0.2051, 0.9255, 0.2051, 0.9358, 0.1936, 0.9358, 0.1936, 0.9255, 0.1934, 0.9023, 0.2051, 0.9023, 0.2051, 0.9121, 0.1934, 0.9121, 0.2051, 0.9492, 0.1934, 0.9492, 0.1934, 0.9395, 0.2051, 0.9395, 0.2051, 0.916, 0.2051, 0.9255, 0.1936, 0.9255, 0.1936, 0.916, 0.8562, 0.994, 0.8562, 0.7939, 0.8517, 0.7939, 0.8517, 0.994, 0.9088, 0.7939, 0.9043, 0.7939, 0.9043, 0.8145, 0.9088, 0.8145, 0.864, 0.7939, 0.864, 0.991, 0.8843, 0.991, 0.8843, 0.7939, 0.8965, 0.7939, 0.8921, 0.7939, 0.8921, 0.8145, 0.8965, 0.8145, 0.8562, 0.994, 0.8517, 0.994, 0.8517, 0.7939, 0.8562, 0.7939, 0.9088, 0.7939, 0.9088, 0.8145, 0.9043, 0.8145, 0.9043, 0.7939, 0.864, 0.7939, 0.8843, 0.7939, 0.8843, 0.991, 0.864, 0.991, 0.8965, 0.7939, 0.8965, 0.8145, 0.8921, 0.8145, 0.8921, 0.7939, 0.8562, 0.994, 0.8517, 0.994, 0.8517, 0.7939, 0.8562, 0.7939, 0.9088, 0.7939, 0.9088, 0.8145, 0.9043, 0.8145, 0.9043, 0.7939, 0.864, 0.7939, 0.8843, 0.7939, 0.8843, 0.991, 0.864, 0.991, 0.8965, 0.7939, 0.8965, 0.8145, 0.8921, 0.8145, 0.8921, 0.7939, 0.8562, 0.994, 0.8562, 0.7939, 0.8517, 0.7939, 0.8517, 0.994, 0.9088, 0.7939, 0.9043, 0.7939, 0.9043, 0.8145, 0.9088, 0.8145, 0.864, 0.7939, 0.864, 0.991, 0.8843, 0.991, 0.8843, 0.7939, 0.8965, 0.7939, 0.8921, 0.7939, 0.8921, 0.8145, 0.8965, 0.8145, 0.9027, 0.9935, 0.9027, 0.9524, 0.9072, 0.9524, 0.9072, 0.9935, 0.9273, 0.7964, 0.9678, 0.7964, 0.9678, 0.9935, 0.9273, 0.9935, 0.915, 0.9935, 0.915, 0.9524, 0.9195, 0.9524, 0.9195, 0.9935, 0.9756, 0.7934, 0.98, 0.7934, 0.98, 0.9935, 0.9756, 0.9935, 0.9923, 0.9935, 0.9878, 0.9935, 0.9878, 0.7934, 0.9923, 0.7934, 0.9027, 0.9935, 0.9072, 0.9935, 0.9072, 0.9524, 0.9027, 0.9524, 0.9273, 0.7964, 0.9273, 0.9935, 0.9678, 0.9935, 0.9678, 0.7964, 0.915, 0.9935, 0.9195, 0.9935, 0.9195, 0.9524, 0.915, 0.9524, 0.9756, 0.7934, 0.9756, 0.9935, 0.98, 0.9935, 0.98, 0.7934, 0.9923, 0.9935, 0.9923, 0.7934, 0.9878, 0.7934, 0.9878, 0.9935, 0.9027, 0.9935, 0.9027, 0.9524, 0.9072, 0.9524, 0.9072, 0.9935, 0.9273, 0.7964, 0.9678, 0.7964, 0.9678, 0.9935, 0.9273, 0.9935, 0.915, 0.9935, 0.915, 0.9524, 0.9195, 0.9524, 0.9195, 0.9935, 0.9756, 0.7934, 0.98, 0.7934, 0.98, 0.9935, 0.9756, 0.9935, 0.9923, 0.9935, 0.9878, 0.9935, 0.9878, 0.7934, 0.9923, 0.7934, 0.9027, 0.9935, 0.9072, 0.9935, 0.9072, 0.9524, 0.9027, 0.9524, 0.9273, 0.7964, 0.9273, 0.9935, 0.9678, 0.9935, 0.9678, 0.7964, 0.915, 0.9935, 0.9195, 0.9935, 0.9195, 0.9524, 0.915, 0.9524, 0.9756, 0.7934, 0.9756, 0.9935, 0.98, 0.9935, 0.98, 0.7934, 0.9923, 0.9935, 0.9923, 0.7934, 0.9878, 0.7934, 0.9878, 0.9935, 0.9027, 0.9935, 0.9027, 0.9524, 0.9072, 0.9524, 0.9072, 0.9935, 0.9273, 0.7964, 0.9678, 0.7964, 0.9678, 0.9935, 0.9273, 0.9935, 0.915, 0.9935, 0.915, 0.9524, 0.9195, 0.9524, 0.9195, 0.9935, 0.9756, 0.7934, 0.98, 0.7934, 0.98, 0.9935, 0.9756, 0.9935, 0.9923, 0.9935, 0.9878, 0.9935, 0.9878, 0.7934, 0.9923, 0.7934, 0.9027, 0.9935, 0.9072, 0.9935, 0.9072, 0.9524, 0.9027, 0.9524, 0.9273, 0.7964, 0.9273, 0.9935, 0.9678, 0.9935, 0.9678, 0.7964, 0.915, 0.9935, 0.9195, 0.9935, 0.9195, 0.9524, 0.915, 0.9524, 0.9756, 0.7934, 0.9756, 0.9935, 0.98, 0.9935, 0.98, 0.7934, 0.9923, 0.9935, 0.9923, 0.7934, 0.9878, 0.7934, 0.9878, 0.9935, 0.07391, 0.9431, 0.08451, 0.946, 0.08451, 0.9502, 0.07164, 0.9468, 0.06606, 0.9353, 0.07391, 0.9431, 0.07164, 0.9468, 0.06221, 0.9373, 0.06316, 0.9245, 0.06606, 0.9353, 0.06221, 0.9373, 0.05876, 0.9245, 0.06606, 0.9136, 0.06316, 0.9245, 0.05876, 0.9245, 0.06221, 0.9116, 0.07391, 0.9058, 0.06606, 0.9136, 0.06221, 0.9116, 0.07164, 0.9022, 0.08451, 0.9029, 0.07391, 0.9058, 0.07164, 0.9022, 0.08451, 0.8987, 0.09511, 0.9058, 0.08451, 0.9029, 0.08451, 0.8987, 0.09738, 0.9022, 0.103, 0.9136, 0.09511, 0.9058, 0.09738, 0.9022, 0.1068, 0.9116, 0.1059, 0.9245, 0.103, 0.9136, 0.1068, 0.9116, 0.1103, 0.9245, 0.103, 0.9353, 0.1059, 0.9245, 0.1103, 0.9245, 0.1068, 0.9373, 0.09511, 0.9431, 0.103, 0.9353, 0.1068, 0.9373, 0.09738, 0.9468, 0.08451, 0.946, 0.09511, 0.9431, 0.09738, 0.9468, 0.08451, 0.9502, 0.1285, 0.9451, 0.1199, 0.9365, 0.1167, 0.9246, 0.1199, 0.9127, 0.1285, 0.9041, 0.1401, 0.9009, 0.1518, 0.9041, 0.1604, 0.9127, 0.1636, 0.9246, 0.1604, 0.9365, 0.1518, 0.9451, 0.1401, 0.9483, 0.1564, 0.8648, 0.1491, 0.8648, 0.1491, 0.8613, 0.1564, 0.8613, 0.0883, 0.8723, 0.09694, 0.8723, 0.09694, 0.8827, 0.0883, 0.8827, 0.142, 0.8648, 0.1349, 0.8648, 0.1349, 0.8613, 0.142, 0.8613, 0.09121, 0.8648, 0.08392, 0.8648, 0.08392, 0.8613, 0.09121, 0.8613, 0.1127, 0.8648, 0.1054, 0.8648, 0.1054, 0.8613, 0.1127, 0.8613, 0.1491, 0.8648, 0.142, 0.8648, 0.142, 0.8613, 0.1491, 0.8613, 0.1349, 0.8648, 0.1276, 0.8648, 0.1276, 0.8613, 0.1349, 0.8613, 0.08392, 0.8648, 0.07646, 0.8648, 0.07646, 0.8613, 0.08392, 0.8613, 0.1054, 0.8648, 0.09832, 0.8648, 0.09832, 0.8613, 0.1054, 0.8613, 0.1276, 0.8648, 0.1202, 0.8648, 0.1202, 0.8613, 0.1276, 0.8613, 0.1639, 0.8648, 0.1564, 0.8648, 0.1564, 0.8613, 0.1639, 0.8613, 0.09832, 0.8648, 0.09121, 0.8648, 0.09121, 0.8613, 0.09832, 0.8613, 0.1202, 0.8648, 0.1127, 0.8648, 0.1127, 0.8613, 0.1202, 0.8613, 0.1146, 0.8723, 0.1234, 0.8723, 0.1234, 0.8827, 0.1146, 0.8827, 0.1582, 0.8723, 0.1671, 0.8723, 0.1671, 0.8827, 0.1582, 0.8827, 0.07966, 0.8723, 0.0883, 0.8723, 0.0883, 0.8827, 0.07966, 0.8827, 0.1057, 0.8723, 0.1146, 0.8723, 0.1146, 0.8827, 0.1057, 0.8827, 0.1494, 0.8723, 0.1582, 0.8723, 0.1582, 0.8827, 0.1494, 0.8827, 0.1322, 0.8723, 0.1408, 0.8723, 0.1408, 0.8827, 0.1322, 0.8827, 0.07091, 0.8723, 0.07966, 0.8723, 0.07966, 0.8827, 0.07091, 0.8827, 0.09694, 0.8723, 0.1057, 0.8723, 0.1057, 0.8827, 0.09694, 0.8827, 0.1408, 0.8723, 0.1494, 0.8723, 0.1494, 0.8827, 0.1408, 0.8827, 0.1234, 0.8723, 0.1322, 0.8723, 0.1322, 0.8827, 0.1234, 0.8827, 0.06205, 0.8723, 0.07091, 0.8723, 0.07091, 0.8827, 0.06205, 0.8827, 0.1885, 0.9154, 0.1861, 0.9254, 0.1885, 0.9355, 0.1793, 0.9369, 0.1793, 0.914, 0.1793, 0.9369, 0.1793, 0.914, 0.1885, 0.9154, 0.1861, 0.9254, 0.1885, 0.9355, 0.2051, 0.9255, 0.2051, 0.9358, 0.1936, 0.9358, 0.1936, 0.9255, 0.1934, 0.9023, 0.2051, 0.9023, 0.2051, 0.9121, 0.1934, 0.9121, 0.2051, 0.9492, 0.1934, 0.9492, 0.1934, 0.9395, 0.2051, 0.9395, 0.2051, 0.916, 0.2051, 0.9255, 0.1936, 0.9255, 0.1936, 0.916])
me_cuberack_mergedobject_002.use_remesh_preserve_volume = False
me_cuberack_mergedobject_002.use_remesh_preserve_attributes = False
me_cuberack_mergedobject_002.use_mirror_vertex_groups = False
me_cuberack_mergedobject_002.auto_texspace = False
me_cuberack_mergedobject_002.update()
me_cube_001 = bpy.data.meshes.new('Cube.001')
me_cube_001.from_pydata([(0.0025, -0.002719, -0.3), (0.0025, -0.002719, 0.3), (0.6025, -0.002718, -0.3), (0.6025, -0.002718, 0.3), (-0.003825, -0.005813, 0.241), (-0.003825, -0.005813, 0.2775), (0.004347, -0.005434, 0.241), (0.004347, -0.005434, 0.2775), (0.006511, 0.002455, 0.241), (0.006511, 0.002455, 0.2775), (-0.0003227, 0.006951, 0.241), (-0.0003227, 0.006951, 0.2775), (-0.006711, 0.001841, 0.241), (-0.006711, 0.001841, 0.2775), (0.5765, 0.006725, -0.03547), (0.5765, 0.006725, 0.03547), (0.5765, 0.001918, -0.03547), (0.5765, 0.001918, 0.03547), (0.5849, 0.006725, -0.03547), (0.5849, 0.006725, 0.03547), (0.5849, 0.001918, -0.03547), (0.5849, 0.001918, 0.03547), (0.5765, 0.001918, 0.02128), (0.5765, 0.008548, 0.01441), (0.5765, 0.008548, -0.01441), (0.5765, 0.001918, -0.02128), (0.5849, 0.001918, 0.02128), (0.5849, 0.008548, 0.01441), (0.5849, 0.008548, -0.01441), (0.5849, 0.001918, -0.02128), (0.5765, 0.01326, -0.02851), (0.5765, 0.01326, 0.02851), (0.5849, 0.01326, 0.02851), (0.5849, 0.01326, -0.02851), (0.004312, 0.002719, -0.3), (0.0025, 0.0009061, -0.3), (0.0025, 0.0009061, 0.3), (0.004312, 0.002719, 0.3), (-0.003825, -0.005813, -0.241), (-0.003825, -0.005813, -0.2775), (0.004347, -0.005434, -0.241), (0.004347, -0.005434, -0.2775), (0.006511, 0.002455, -0.241), (0.006511, 0.002455, -0.2775), (-0.0003227, 0.006951, -0.241), (-0.0003227, 0.006951, -0.2775), (-0.006711, 0.001841, -0.241), (-0.006711, 0.001841, -0.2775), (0.6025, 0.001156, -0.3), (0.6009, 0.002719, -0.3), (0.6009, 0.002719, 0.3), (0.6025, 0.001156, 0.3), (0.5628, -0.002718, 0.2783), (0.5628, 0.002719, 0.2783), (0.5537, -0.002718, 0.2871), (0.5537, 0.002719, 0.2871), (0.5662, -0.002718, 0.2665), (0.5662, 0.002719, 0.2664), (0.5628, -0.002718, 0.2546), (0.5628, 0.002719, 0.2546), (0.5537, -0.002718, 0.2457), (0.5537, 0.002719, 0.2457), (0.258, -0.002719, 0.2425), (0.258, 0.002719, 0.2425), (0.5412, -0.002718, 0.2425), (0.5412, 0.002719, 0.2425), (0.5412, -0.002718, 0.2904), (0.5412, 0.002719, 0.2904), (0.258, -0.002719, 0.2904), (0.258, 0.002719, 0.2904), (0.2456, -0.002719, 0.2871), (0.2456, 0.002719, 0.2871), (0.2364, -0.002719, 0.2783), (0.2364, 0.002719, 0.2783), (0.2364, -0.002719, 0.2546), (0.2364, 0.002719, 0.2546), (0.2456, -0.002719, 0.2457), (0.2456, 0.002719, 0.2457), (0.2331, -0.002719, 0.2665), (0.2331, 0.002719, 0.2664), (-0.003825, -0.005813, -0.01825), (-0.003825, -0.005813, 0.01825), (0.004347, -0.005434, -0.01825), (0.004347, -0.005434, 0.01825), (0.006511, 0.002455, -0.01825), (0.006511, 0.002455, 0.01825), (-0.0003227, 0.006951, -0.01825), (-0.0003227, 0.006951, 0.01825), (-0.006711, 0.001841, -0.01825), (-0.006711, 0.001841, 0.01825), (0.2374, 0.002719, -0.2796), (0.07525, 0.002719, -0.2796), (0.07525, 0.002719, -0.233), (0.2374, 0.002719, -0.233), (0.0025, -0.002719, 0.3), (0.0025, -0.002719, 0.3), (0.0025, -0.002719, -0.3), (0.0025, -0.002719, -0.3), (0.6025, -0.002718, -0.3), (0.6025, -0.002718, -0.3), (0.6025, -0.002718, 0.3), (0.6025, -0.002718, 0.3), (-0.003825, -0.005813, 0.241), (0.004347, -0.005434, 0.241), (0.004347, -0.005434, 0.2775), (-0.003825, -0.005813, 0.2775), (0.006511, 0.002455, 0.241), (0.006511, 0.002455, 0.2775), (-0.0003227, 0.006951, 0.241), (-0.0003227, 0.006951, 0.2775), (-0.006711, 0.001841, 0.241), (-0.006711, 0.001841, 0.2775), (0.5765, 0.001918, -0.03547), (0.5765, 0.006725, -0.03547), (0.5765, 0.01326, 0.02851), (0.5765, 0.006725, 0.03547), (0.5765, 0.001918, 0.03547), (0.5849, 0.006725, -0.03547), (0.5849, 0.001918, -0.03547), (0.5849, 0.001918, 0.03547), (0.5849, 0.006725, 0.03547), (0.5849, 0.01326, -0.02851), (0.5765, 0.001918, 0.02128), (0.5765, 0.008548, 0.01441), (0.5765, 0.008548, -0.01441), (0.5765, 0.001918, -0.02128), (0.5849, 0.001918, 0.02128), (0.5849, 0.008548, 0.01441), (0.5849, 0.008548, -0.01441), (0.5849, 0.001918, -0.02128), (0.5765, 0.01326, -0.02851), (0.5849, 0.01326, 0.02851), (0.0025, 0.0009061, -0.3), (0.004312, 0.002719, -0.3), (0.004312, 0.002719, 0.3), (0.0025, 0.0009061, 0.3), (-0.003825, -0.005813, -0.241), (0.004347, -0.005434, -0.241), (0.004347, -0.005434, -0.2775), (-0.003825, -0.005813, -0.2775), (0.006511, 0.002455, -0.241), (0.006511, 0.002455, -0.2775), (-0.0003227, 0.006951, -0.241), (-0.0003227, 0.006951, -0.2775), (-0.006711, 0.001841, -0.241), (-0.006711, 0.001841, -0.2775), (0.6025, 0.001156, 0.3), (0.6009, 0.002719, 0.3), (0.6009, 0.002719, -0.3), (0.6025, 0.001156, -0.3), (0.5628, -0.002718, 0.2783), (0.5537, -0.002718, 0.2871), (0.5537, 0.002719, 0.2871), (0.5628, 0.002719, 0.2783), (0.5662, -0.002718, 0.2665), (0.5662, 0.002719, 0.2664), (0.5628, 0.002719, 0.2546), (0.5628, -0.002718, 0.2546), (0.5537, 0.002719, 0.2457), (0.5537, -0.002718, 0.2457), (0.258, -0.002719, 0.2425), (0.5412, -0.002718, 0.2425), (0.258, 0.002719, 0.2425), (0.5412, 0.002719, 0.2425), (0.5412, -0.002718, 0.2904), (0.258, -0.002719, 0.2904), (0.5412, 0.002719, 0.2904), (0.258, 0.002719, 0.2904), (0.2456, 0.002719, 0.2871), (0.2456, -0.002719, 0.2871), (0.2364, 0.002719, 0.2783), (0.2456, -0.002719, 0.2457), (0.2364, -0.002719, 0.2546), (0.2456, 0.002719, 0.2457), (0.2364, 0.002719, 0.2546), (0.2364, -0.002719, 0.2783), (0.2331, 0.002719, 0.2664), (0.2331, -0.002719, 0.2665), (-0.003825, -0.005813, -0.01825), (0.004347, -0.005434, -0.01825), (0.004347, -0.005434, 0.01825), (-0.003825, -0.005813, 0.01825), (0.006511, 0.002455, -0.01825), (0.006511, 0.002455, 0.01825), (-0.0003227, 0.006951, -0.01825), (-0.0003227, 0.006951, 0.01825), (-0.006711, 0.001841, -0.01825), (-0.006711, 0.001841, 0.01825)], [], [(100, 146, 147, 37, 135, 95), (96, 98, 101, 56, 157, 159, 161, 160, 171, 172, 78, 94), (148, 133, 92, 91, 90, 93), (132, 97, 1, 36), (102, 103, 104, 105), (103, 106, 107, 104), (106, 108, 109, 107), (7, 9, 11, 111, 5), (108, 110, 13, 109), (110, 102, 105, 13), (4, 12, 10, 8, 6), (113, 112, 125, 124, 123, 122, 116, 115, 114, 130), (20, 117, 121, 131, 120, 21, 126, 127, 128, 129), (32, 31, 15, 19), (16, 14, 18, 118), (119, 19, 15, 17), (18, 14, 30, 33), (33, 30, 31, 32), (25, 29, 28, 24), (23, 27, 26, 22), (24, 28, 27, 23), (133, 132, 36, 134), (99, 149, 51, 3), (136, 139, 138, 137), (137, 138, 141, 140), (140, 141, 143, 142), (41, 39, 145, 45, 43), (142, 143, 47, 144), (144, 47, 139, 136), (38, 40, 42, 44, 46), (50, 51, 149, 148), (0, 35, 34, 49, 48, 2), (154, 150, 153, 155), (175, 177, 176, 170), (156, 158, 60, 58), (150, 151, 152, 153), (155, 156, 58, 154), (169, 175, 170, 168), (174, 176, 177, 74), (68, 169, 168, 69), (94, 78, 72, 70, 165, 164, 54, 52, 56, 101), (173, 174, 74, 76), (163, 162, 62, 64), (50, 57, 53, 55, 166, 167, 71, 73, 79, 134), (162, 173, 76, 62), (69, 67, 66, 68), (158, 163, 64, 60), (151, 66, 67, 152), (178, 179, 180, 181), (179, 182, 183, 180), (182, 184, 185, 183), (83, 85, 87, 187, 81), (184, 186, 89, 185), (186, 178, 181, 89), (80, 88, 86, 84, 82), (93, 90, 91, 92), (93, 92, 133, 134, 79, 75, 77, 63, 65, 61, 59, 57, 50, 148)])
me_cube_001.polygons.foreach_set('use_smooth', [0, 0, 0, 0, 1, 1, 1, 0, 1, 1, 0, 0, 0, 0, 0, 0, 0, 0, 0, 0, 0, 0, 0, 1, 1, 1, 0, 1, 1, 0, 0, 0, 1, 1, 1, 1, 1, 1, 1, 1, 0, 1, 1, 0, 1, 1, 1, 1, 1, 1, 1, 0, 1, 1, 0, 0, 0])
_uv = me_cube_001.uv_layers.new(name='Cuberack')
_uv.uv.foreach_set('vector', [0.7584, 0.3918, 0.7584, 0.3902, 0.7591, 0.3899, 0.9934, 0.3899, 0.9941, 0.3906, 0.9941, 0.3921, 0.5169, 0.1571, 0.7518, 0.1571, 0.7518, 0.392, 0.7376, 0.3789, 0.7363, 0.3743, 0.7327, 0.3708, 0.7278, 0.3695, 0.617, 0.3695, 0.6121, 0.3708, 0.6085, 0.3743, 0.6072, 0.3789, 0.5169, 0.392, 0.7591, 0.1543, 0.9934, 0.1543, 0.9655, 0.1806, 0.9655, 0.1623, 0.9019, 0.1623, 0.9019, 0.1807, 0.9944, 0.1543, 0.9958, 0.1543, 0.9958, 0.3899, 0.9944, 0.3899, 0.8751, 0.4679, 0.8719, 0.4679, 0.8719, 0.4822, 0.8751, 0.4822, 0.8719, 0.4679, 0.8687, 0.4679, 0.8687, 0.4822, 0.8719, 0.4822, 0.8847, 0.4679, 0.8815, 0.4679, 0.8815, 0.4822, 0.8847, 0.4822, 0.8744, 0.4634, 0.8754, 0.4603, 0.8728, 0.4584, 0.8702, 0.4603, 0.8712, 0.4634, 0.8815, 0.4679, 0.8783, 0.4679, 0.8783, 0.4822, 0.8815, 0.4822, 0.8783, 0.4679, 0.8751, 0.4679, 0.8751, 0.4822, 0.8783, 0.4822, 0.8783, 0.4603, 0.8793, 0.4634, 0.8825, 0.4634, 0.8835, 0.4603, 0.8809, 0.4584, 0.8771, 0.5179, 0.8752, 0.5179, 0.8752, 0.5123, 0.8778, 0.5096, 0.8778, 0.4984, 0.8752, 0.4957, 0.8752, 0.4901, 0.8771, 0.4901, 0.8796, 0.4928, 0.8796, 0.5152, 0.8752, 0.5179, 0.8771, 0.5179, 0.8796, 0.5152, 0.8796, 0.4928, 0.8771, 0.4901, 0.8752, 0.4901, 0.8752, 0.4957, 0.8778, 0.4984, 0.8778, 0.5096, 0.8752, 0.5123, 0.8797, 0.4928, 0.883, 0.4928, 0.883, 0.489, 0.8797, 0.489, 0.883, 0.5207, 0.883, 0.5188, 0.8797, 0.5188, 0.8797, 0.5207, 0.8797, 0.4872, 0.8797, 0.489, 0.883, 0.489, 0.883, 0.4872, 0.8797, 0.5188, 0.883, 0.5188, 0.883, 0.5151, 0.8797, 0.5151, 0.8797, 0.5151, 0.883, 0.5151, 0.883, 0.4928, 0.8797, 0.4928, 0.8713, 0.5139, 0.8746, 0.5139, 0.8746, 0.5101, 0.8713, 0.5101, 0.8713, 0.4988, 0.8746, 0.4988, 0.8746, 0.4951, 0.8713, 0.4951, 0.8713, 0.5101, 0.8746, 0.5101, 0.8746, 0.4988, 0.8713, 0.4988, 0.9934, 0.1543, 0.9944, 0.1543, 0.9944, 0.3899, 0.9934, 0.3899, 0.7569, 0.154, 0.7584, 0.154, 0.7584, 0.3902, 0.7569, 0.3902, 0.8751, 0.4679, 0.8751, 0.4822, 0.8719, 0.4822, 0.8719, 0.4679, 0.8719, 0.4679, 0.8719, 0.4822, 0.8687, 0.4822, 0.8687, 0.4679, 0.8847, 0.4679, 0.8847, 0.4822, 0.8815, 0.4822, 0.8815, 0.4679, 0.8744, 0.4634, 0.8712, 0.4634, 0.8702, 0.4603, 0.8728, 0.4584, 0.8754, 0.4603, 0.8815, 0.4679, 0.8815, 0.4822, 0.8783, 0.4822, 0.8783, 0.4679, 0.8783, 0.4679, 0.8783, 0.4822, 0.8751, 0.4822, 0.8751, 0.4679, 0.8783, 0.4603, 0.8809, 0.4584, 0.8835, 0.4603, 0.8825, 0.4634, 0.8793, 0.4634, 0.7591, 0.3899, 0.7584, 0.3902, 0.7584, 0.154, 0.7591, 0.1543, 0.9941, 0.1522, 0.9941, 0.1536, 0.9934, 0.1543, 0.7591, 0.1543, 0.7584, 0.154, 0.7584, 0.1525, 0.6093, 0.1526, 0.6141, 0.1526, 0.6141, 0.1548, 0.6092, 0.1548, 0.745, 0.1526, 0.7498, 0.1526, 0.7498, 0.1548, 0.745, 0.1548, 0.6143, 0.1526, 0.6192, 0.1526, 0.6192, 0.1548, 0.6143, 0.1548, 0.6141, 0.1526, 0.6191, 0.1526, 0.6191, 0.1548, 0.6141, 0.1548, 0.6095, 0.1526, 0.6143, 0.1526, 0.6143, 0.1548, 0.6094, 0.1548, 0.74, 0.1526, 0.745, 0.1526, 0.745, 0.1548, 0.74, 0.1548, 0.7452, 0.1526, 0.75, 0.1526, 0.75, 0.1548, 0.7452, 0.1548, 0.735, 0.1526, 0.74, 0.1526, 0.74, 0.1548, 0.735, 0.1548, 0.5169, 0.392, 0.6072, 0.3789, 0.6085, 0.3835, 0.6121, 0.387, 0.617, 0.3883, 0.7278, 0.3883, 0.7327, 0.387, 0.7363, 0.3835, 0.7376, 0.3789, 0.7518, 0.392, 0.7402, 0.1526, 0.7452, 0.1526, 0.7452, 0.1548, 0.7402, 0.1548, 0.6243, 0.1526, 0.7351, 0.1526, 0.7351, 0.1548, 0.6243, 0.1548, 0.7591, 0.3899, 0.7728, 0.3767, 0.7741, 0.3814, 0.7777, 0.3849, 0.7826, 0.3861, 0.8938, 0.3861, 0.8987, 0.3849, 0.9022, 0.3814, 0.9036, 0.3767, 0.9934, 0.3899, 0.7351, 0.1526, 0.7402, 0.1526, 0.7402, 0.1548, 0.7351, 0.1548, 0.735, 0.1548, 0.6241, 0.1548, 0.6241, 0.1526, 0.735, 0.1526, 0.6192, 0.1526, 0.6243, 0.1526, 0.6243, 0.1548, 0.6192, 0.1548, 0.6191, 0.1526, 0.6241, 0.1526, 0.6241, 0.1548, 0.6191, 0.1548, 0.8751, 0.4679, 0.8719, 0.4679, 0.8719, 0.4822, 0.8751, 0.4822, 0.8719, 0.4679, 0.8687, 0.4679, 0.8687, 0.4822, 0.8719, 0.4822, 0.8847, 0.4679, 0.8815, 0.4679, 0.8815, 0.4822, 0.8847, 0.4822, 0.8744, 0.4634, 0.8754, 0.4603, 0.8728, 0.4584, 0.8702, 0.4603, 0.8712, 0.4634, 0.8815, 0.4679, 0.8783, 0.4679, 0.8783, 0.4822, 0.8815, 0.4822, 0.8783, 0.4679, 0.8751, 0.4679, 0.8751, 0.4822, 0.8783, 0.4822, 0.8783, 0.4603, 0.8793, 0.4634, 0.8825, 0.4634, 0.8835, 0.4603, 0.8809, 0.4584, 0.9931, 0.7381, 0.9544, 0.7381, 0.9544, 0.6038, 0.993, 0.6038, 0.9019, 0.1807, 0.9655, 0.1806, 0.9934, 0.1543, 0.9934, 0.3899, 0.9036, 0.3767, 0.9022, 0.3721, 0.8987, 0.3686, 0.8938, 0.3673, 0.7826, 0.3673, 0.7777, 0.3686, 0.7741, 0.3721, 0.7728, 0.3767, 0.7591, 0.3899, 0.7591, 0.1543])
me_cube_001.materials.append(mat_material)
me_cube_001.use_remesh_preserve_volume = False
me_cube_001.use_remesh_preserve_attributes = False
me_cube_001.use_mirror_vertex_groups = False
me_cube_001.update()

# ---- objects
ob_case = bpy.data.objects.new('Case', me_cuberack_mergedobject_002)
ob_sun = bpy.data.objects.new('Sun', light_sun_002)
ob_door = bpy.data.objects.new('Door', me_cube_001)

# ---- transforms, parenting, visibility, modifiers, constraints
ob_case.location = (0.0, 0.0, 0.0)
ob_case.lineart.crease_threshold = 0.0
ob_sun.location = (0.3239, 0.502, -0.1825)
ob_sun.rotation_euler = (-6.057, 1.003, 6.805)
ob_sun.pass_index = 2
ob_sun.lineart.crease_threshold = 0.0
ob_door.location = (-0.3025, 0.3103, 0.0)
ob_door.show_wire = True
ob_door.lineart.crease_threshold = 0.0

# ---- collection membership
col_collection_5.objects.link(ob_case)
col_collection_5.objects.link(ob_sun)
col_collection_5.objects.link(ob_door)

# ---- scene / render settings (as saved in the file)
scene.frame_start = 1; scene.frame_end = 250; scene.frame_set(166)
scene.render.engine = 'BLENDER_EEVEE_NEXT'
scene.render.resolution_percentage = 50
scene.render.dither_intensity = 0.0
scene.cycles.use_denoising = False
scene.cycles.samples = 128
scene.cycles.sampling_pattern = 'TABULATED_SOBOL'
scene.cycles.use_adaptive_sampling = False
scene.cycles.use_light_tree = False
scene.cycles.blur_glossy = 0.0
scene.cycles.sample_clamp_indirect = 0.0
scene.view_settings.view_transform = 'Standard'
bpy.context.view_layer.update()

# ---- added for rendering (the .blend has no active camera): camera
cam_auto = bpy.data.cameras.new('AutoCamera')
cam_auto.lens = 50.0
cam_auto.sensor_width = 36.0
cam_auto.clip_end = 1000.0
ob_auto_camera = bpy.data.objects.new('AutoCamera', cam_auto)
scene.collection.objects.link(ob_auto_camera)
ob_auto_camera.location = (1.00753, -1.2035, 0.806024)
ob_auto_camera.rotation_euler = (1.09748, -7.21219e-08, 0.694738)
scene.camera = ob_auto_camera
bpy.context.view_layer.update()
